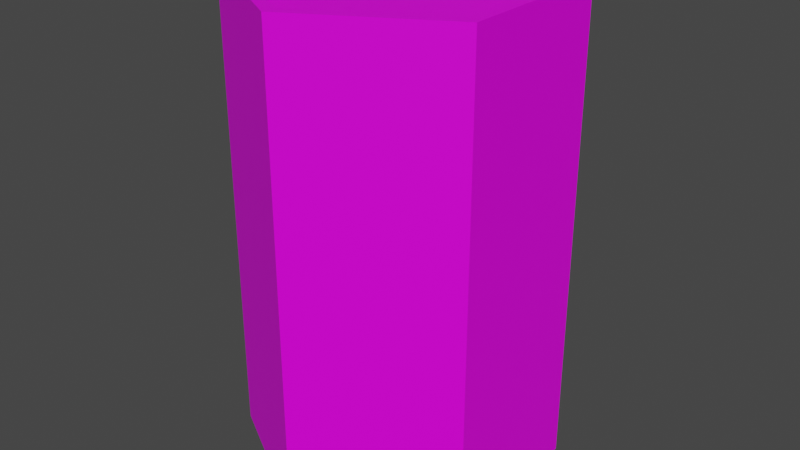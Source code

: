 # Source: Barrel03.blend  (saved by Blender 4.2.66; exported with 4.5.12 LTS)
import bpy
from mathutils import Matrix  # noqa: F401  (used for matrix-valued properties, if any)

bpy.ops.wm.read_factory_settings(use_empty=True)
scene = bpy.context.scene
scene.name = 'Scene'

# ---- collections
col_collection = bpy.data.collections.new('Collection'); scene.collection.children.link(col_collection)

# ---- images (referenced by path relative to the original .blend; pixels are not part of the script)
import os
ASSET_DIR = os.environ.get("B2B_ASSET_DIR", "")  # directory of the original .blend (textures are referenced by path, not embedded)
HERE = os.path.dirname(os.path.abspath(__file__))  # packed textures are extracted next to this script under _unpacked/

def load_image(name, relpath, width, height, colorspace="sRGB"):
    """Load a texture the original file referenced (path relative to the .blend, or extracted next to this script)."""
    p = next((c for c in (os.path.join(HERE, relpath), os.path.join(ASSET_DIR, relpath)) if relpath and os.path.exists(c)), "")
    if p:
        img = bpy.data.images.load(p, check_existing=True)
        img.name = name
    else:  # same state as the original file: an image datablock whose file is absent (Cycles renders it pink)
        img = bpy.data.images.new(name, width, height)
        img.source = "FILE"
        img.filepath = "//" + (relpath or name)
    img.colorspace_settings.name = colorspace
    return img
img_barrel01c_a_png = load_image('Barrel01c_a.png', 'Barrel01c_a.png', 1024, 1024, 'sRGB')

# ---- materials (node trees are filled in below, after node groups)
mat_barrel03 = bpy.data.materials.new('Barrel03')
mat_barrel03.use_transparent_shadow = False

# ---- material node trees
mat_barrel03.use_nodes = True; mat_barrel03.node_tree.nodes.clear()
_N = mat_barrel03.node_tree.nodes; _L = mat_barrel03.node_tree.links
n0 = _N.new('ShaderNodeBsdfPrincipled'); n0.name = 'Principled BSDF'; n0.location = (10, 300)
n0.distribution = 'GGX'
n0.subsurface_method = 'RANDOM_WALK_SKIN'
n0.inputs[3].default_value = 1.45
n0.inputs[13].default_value = 0.25
n0.inputs[27].default_value = (0.0, 0.0, 0.0, 1.0)
n0.inputs[28].default_value = 1.0
n1 = _N.new('ShaderNodeOutputMaterial'); n1.name = 'Material Output'; n1.location = (300, 300)
n2 = _N.new('ShaderNodeTexImage'); n2.name = 'Image Texture'; n2.location = (-280, 280)
n2.image = img_barrel01c_a_png
n2.interpolation = 'Closest'
_L.new(n0.outputs[0], n1.inputs[0])
_L.new(n2.outputs[0], n0.inputs[0])
n1.is_active_output = True

# ---- world
world_world = bpy.data.worlds.new('World'); scene.world = world_world
world_world.use_nodes = True; world_world.node_tree.nodes.clear()
_N = world_world.node_tree.nodes; _L = world_world.node_tree.links
n0 = _N.new('ShaderNodeOutputWorld'); n0.name = 'World Output'; n0.location = (300, 300)
n1 = _N.new('ShaderNodeBackground'); n1.name = 'Background'; n1.location = (10, 300)
n1.inputs[0].default_value = (0.05088, 0.05088, 0.05088, 1.0)
_L.new(n1.outputs[0], n0.inputs[0])
n0.is_active_output = True
world_world.color = (0.05088, 0.05088, 0.05088)
world_world.use_sun_shadow = False
world_world.sun_shadow_jitter_overblur = 0.0

# ---- meshes
me_cylinder_002 = bpy.data.meshes.new('Cylinder.002')
me_cylinder_002.from_pydata([(0.0, 0.3538, 0.0), (0.0, 0.3654, 1.2), (0.3064, 0.1769, 0.0), (0.3164, 0.1827, 1.2), (0.3064, -0.1769, 0.0), (0.3164, -0.1827, 1.2), (0.0, -0.3538, 0.0), (0.0, -0.3654, 1.2), (-0.3064, -0.1769, 0.0), (-0.3164, -0.1827, 1.2), (-0.3064, 0.1769, 0.0), (-0.3164, 0.1827, 1.2), (0.3464, 0.2, 1.2), (0.0, 0.4, 1.2), (0.3464, -0.2, 1.2), (0.0, -0.4, 1.2), (-0.3464, -0.2, 1.2), (-0.3464, 0.2, 1.2), (0.3164, 0.1827, 1.16), (0.0, 0.3654, 1.16), (0.3164, -0.1827, 1.16), (0.0, -0.3654, 1.16), (-0.3164, -0.1827, 1.16), (-0.3164, 0.1827, 1.16), (0.0, 0.4, 0.0), (0.3464, 0.2, 0.0), (0.3464, -0.2, 0.0), (0.0, -0.4, 0.0), (-0.3464, -0.2, 0.0), (-0.3464, 0.2, 0.0), (0.0, 0.3538, 0.04), (0.3064, 0.1769, 0.04), (0.3064, -0.1769, 0.04), (0.0, -0.3538, 0.04), (-0.3064, -0.1769, 0.04), (-0.3064, 0.1769, 0.04)], [], [(24, 13, 12, 25), (25, 12, 14, 26), (26, 14, 15, 27), (27, 15, 16, 28), (1, 11, 23, 19), (28, 16, 17, 29), (29, 17, 13, 24), (0, 2, 31, 30), (1, 3, 12, 13), (3, 5, 14, 12), (5, 7, 15, 14), (7, 9, 16, 15), (9, 11, 17, 16), (11, 1, 13, 17), (18, 19, 23, 22, 21, 20), (9, 7, 21, 22), (5, 3, 18, 20), (11, 9, 22, 23), (7, 5, 20, 21), (3, 1, 19, 18), (2, 0, 24, 25), (4, 2, 25, 26), (6, 4, 26, 27), (8, 6, 27, 28), (10, 8, 28, 29), (0, 10, 29, 24), (30, 31, 32, 33, 34, 35), (10, 0, 30, 35), (6, 8, 34, 33), (2, 4, 32, 31), (8, 10, 35, 34), (4, 6, 33, 32)])
_uv = me_cylinder_002.uv_layers.new(name='UVMap')
_uv.uv.foreach_set('vector', [0.7296, 0.8469, 0.2653, 0.8469, 0.2653, 0.6939, 0.7296, 0.6939, 0.7296, 0.6939, 0.2653, 0.6939, 0.2653, 0.5408, 0.7296, 0.5408, 0.7296, 0.5408, 0.2653, 0.5408, 0.2653, 0.3827, 0.7296, 0.3827, 0.7296, 0.3827, 0.2653, 0.3827, 0.2653, 0.2296, 0.7296, 0.2296, 0.2806, 0.5408, 0.2806, 0.3827, 0.2653, 0.3827, 0.2653, 0.5408, 0.7296, 0.2296, 0.2653, 0.2296, 0.2653, 0.07653, 0.7296, 0.07653, 0.7296, 1.0, 0.2653, 1.0, 0.2653, 0.8469, 0.7296, 0.8469, 0.7296, 0.03571, 0.7296, 0.1684, 0.7143, 0.1684, 0.7143, 0.03571, 0.1332, 0.01338, 0.0255, 0.08321, 0.01531, 0.07653, 0.1333, 9.972e-05, 0.0255, 0.08321, 0.02547, 0.2232, 0.01531, 0.2296, 0.01531, 0.07653, 0.02547, 0.2232, 0.1327, 0.2974, 0.1327, 0.3112, 0.01531, 0.2296, 0.1327, 0.2974, 0.2398, 0.2232, 0.25, 0.2296, 0.1327, 0.3112, 0.2398, 0.2232, 0.2399, 0.08321, 0.25, 0.07653, 0.25, 0.2296, 0.2399, 0.08321, 0.1332, 0.01338, 0.1333, 9.972e-05, 0.25, 0.07653, 0.0255, 0.08321, 0.1332, 0.01338, 0.2399, 0.08321, 0.2398, 0.2232, 0.1327, 0.2974, 0.02547, 0.2232, 0.2806, 0.2296, 0.2806, 0.07653, 0.2653, 0.07653, 0.2653, 0.2296, 0.2806, 0.6939, 0.2806, 0.8469, 0.2653, 0.8469, 0.2653, 0.6939, 0.2806, 0.3827, 0.2806, 0.2296, 0.2653, 0.2296, 0.2653, 0.3827, 0.2806, 0.5408, 0.2806, 0.6939, 0.2653, 0.6939, 0.2653, 0.5408, 0.2806, 0.8469, 0.2806, 1.0, 0.2653, 1.0, 0.2653, 0.8469, 0.9706, 0.08543, 0.8617, 0.01781, 0.8612, 9.976e-05, 0.9847, 0.07653, 0.9707, 0.2211, 0.9706, 0.08543, 0.9847, 0.07653, 0.9847, 0.2296, 0.8626, 0.2928, 0.9707, 0.2211, 0.9847, 0.2296, 0.8622, 0.3112, 0.7585, 0.2211, 0.8626, 0.2928, 0.8622, 0.3112, 0.7449, 0.2296, 0.7585, 0.08543, 0.7585, 0.2211, 0.7449, 0.2296, 0.7449, 0.07653, 0.8617, 0.01781, 0.7585, 0.08543, 0.7449, 0.07653, 0.8612, 9.976e-05, 0.8617, 0.01781, 0.9706, 0.08543, 0.9707, 0.2211, 0.8626, 0.2928, 0.7585, 0.2211, 0.7585, 0.08543, 0.7296, 0.9133, 0.7296, 1.0, 0.7143, 1.0, 0.7143, 0.9133, 0.7296, 0.6276, 0.7296, 0.7551, 0.7143, 0.7551, 0.7143, 0.6276, 0.7296, 0.1684, 0.7296, 0.4184, 0.7143, 0.4184, 0.7143, 0.1684, 0.7296, 0.7551, 0.7296, 0.9133, 0.7143, 0.9133, 0.7143, 0.7551, 0.7296, 0.4184, 0.7296, 0.6276, 0.7143, 0.6276, 0.7143, 0.4184])
me_cylinder_002.materials.append(mat_barrel03)
me_cylinder_002.update()

# ---- objects
ob_barrel03 = bpy.data.objects.new('Barrel03', me_cylinder_002)

# ---- transforms, parenting, visibility, modifiers, constraints
ob_barrel03.location = (0.0, 0.0, 0.0)

# ---- collection membership
col_collection.objects.link(ob_barrel03)

# ---- scene / render settings (as saved in the file)
scene.frame_start = 1; scene.frame_end = 250; scene.frame_set(1)
scene.render.engine = 'BLENDER_EEVEE_NEXT'
scene.cycles.sampling_pattern = 'TABULATED_SOBOL'
scene.view_settings.view_transform = 'Filmic'
bpy.context.view_layer.update()

# ---- added for rendering (the .blend has no active camera and no usable light): camera, sun
cam_auto = bpy.data.cameras.new('AutoCamera')
cam_auto.lens = 50.0
cam_auto.sensor_width = 36.0
cam_auto.clip_end = 1000.0
ob_auto_camera = bpy.data.objects.new('AutoCamera', cam_auto)
scene.collection.objects.link(ob_auto_camera)
ob_auto_camera.location = (1.48036, -1.77643, 1.78429)
ob_auto_camera.rotation_euler = (1.09748, -7.21219e-08, 0.694738)
scene.camera = ob_auto_camera
light_auto_sun = bpy.data.lights.new('AutoSun', 'SUN')
light_auto_sun.energy = 3.0
light_auto_sun.angle = 0.0523599
ob_auto_sun = bpy.data.objects.new('AutoSun', light_auto_sun)
scene.collection.objects.link(ob_auto_sun)
ob_auto_sun.rotation_euler = (0.872665, 0.174533, 0.523599)
bpy.context.view_layer.update()
